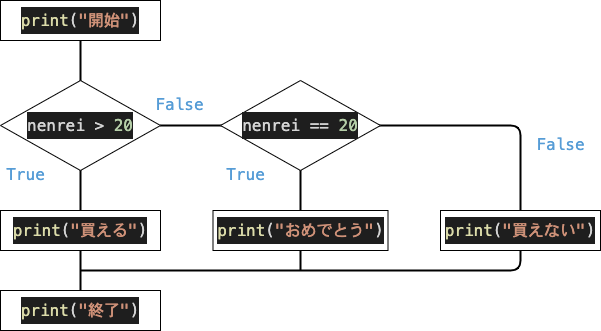

The diagram above was exported from draw.io. Its source (the exported page's mxGraphModel, read from the mxfile embedded in the PNG):
<mxGraphModel dx="806" dy="642" grid="1" gridSize="10" guides="1" tooltips="1" connect="1" arrows="1" fold="1" page="1" pageScale="1" pageWidth="827" pageHeight="1169" math="0" shadow="0">
  <root>
    <mxCell id="0" />
    <mxCell id="1" parent="0" />
    <mxCell id="2" value="&lt;div style=&quot;color: rgb(212 , 212 , 212) ; background-color: rgb(30 , 30 , 30) ; font-family: &amp;#34;menlo&amp;#34; , &amp;#34;monaco&amp;#34; , &amp;#34;courier new&amp;#34; , monospace ; font-size: 16px ; line-height: 27px&quot;&gt;&lt;span style=&quot;color: #dcdcaa&quot;&gt;print&lt;/span&gt;(&lt;span style=&quot;color: #ce9178&quot;&gt;&quot;開始&quot;&lt;/span&gt;)&lt;/div&gt;" style="rounded=0;whiteSpace=wrap;html=1;" parent="1" vertex="1">
      <mxGeometry x="40" y="40" width="160" height="40" as="geometry" />
    </mxCell>
    <mxCell id="3" value="&lt;div style=&quot;color: rgb(212 , 212 , 212) ; background-color: rgb(30 , 30 , 30) ; font-family: &amp;#34;menlo&amp;#34; , &amp;#34;monaco&amp;#34; , &amp;#34;courier new&amp;#34; , monospace ; font-size: 16px ; line-height: 27px&quot;&gt;nenrei &amp;gt;&amp;nbsp;&lt;span style=&quot;color: #b5cea8&quot;&gt;20&lt;/span&gt;&lt;/div&gt;" style="rhombus;whiteSpace=wrap;html=1;" parent="1" vertex="1">
      <mxGeometry x="40" y="120" width="160" height="90" as="geometry" />
    </mxCell>
    <mxCell id="5" value="&lt;div style=&quot;color: rgb(212 , 212 , 212) ; background-color: rgb(30 , 30 , 30) ; font-family: &amp;#34;menlo&amp;#34; , &amp;#34;monaco&amp;#34; , &amp;#34;courier new&amp;#34; , monospace ; font-size: 16px ; line-height: 27px&quot;&gt;&lt;span style=&quot;color: #dcdcaa&quot;&gt;print&lt;/span&gt;(&lt;span style=&quot;color: #ce9178&quot;&gt;&quot;買える&quot;&lt;/span&gt;)&lt;/div&gt;" style="rounded=0;whiteSpace=wrap;html=1;" parent="1" vertex="1">
      <mxGeometry x="40" y="250" width="160" height="40" as="geometry" />
    </mxCell>
    <mxCell id="6" value="&lt;div style=&quot;color: rgb(212 , 212 , 212) ; background-color: rgb(30 , 30 , 30) ; font-family: &amp;#34;menlo&amp;#34; , &amp;#34;monaco&amp;#34; , &amp;#34;courier new&amp;#34; , monospace ; font-size: 16px ; line-height: 27px&quot;&gt;&lt;span style=&quot;color: #dcdcaa&quot;&gt;print&lt;/span&gt;(&lt;span style=&quot;color: #ce9178&quot;&gt;&quot;終了&quot;&lt;/span&gt;)&lt;/div&gt;" style="rounded=0;whiteSpace=wrap;html=1;" parent="1" vertex="1">
      <mxGeometry x="40" y="330" width="160" height="40" as="geometry" />
    </mxCell>
    <mxCell id="8" value="" style="endArrow=none;html=1;entryX=0.5;entryY=1;entryDx=0;entryDy=0;exitX=0.5;exitY=0;exitDx=0;exitDy=0;strokeWidth=2;" parent="1" source="3" target="2" edge="1">
      <mxGeometry width="50" height="50" relative="1" as="geometry">
        <mxPoint x="270" y="280" as="sourcePoint" />
        <mxPoint x="320" y="230" as="targetPoint" />
      </mxGeometry>
    </mxCell>
    <mxCell id="9" value="" style="endArrow=none;html=1;strokeWidth=2;" parent="1" edge="1">
      <mxGeometry width="50" height="50" relative="1" as="geometry">
        <mxPoint x="120" y="250" as="sourcePoint" />
        <mxPoint x="120" y="210" as="targetPoint" />
      </mxGeometry>
    </mxCell>
    <mxCell id="10" value="" style="endArrow=none;html=1;entryX=0.5;entryY=1;entryDx=0;entryDy=0;exitX=0.5;exitY=0;exitDx=0;exitDy=0;strokeWidth=2;" parent="1" source="6" target="5" edge="1">
      <mxGeometry width="50" height="50" relative="1" as="geometry">
        <mxPoint x="119.5" y="330" as="sourcePoint" />
        <mxPoint x="119.5" y="290" as="targetPoint" />
      </mxGeometry>
    </mxCell>
    <mxCell id="11" value="" style="endArrow=none;html=1;strokeWidth=2;exitX=1;exitY=0.5;exitDx=0;exitDy=0;" parent="1" source="3" edge="1">
      <mxGeometry width="50" height="50" relative="1" as="geometry">
        <mxPoint x="160" y="100" as="sourcePoint" />
        <mxPoint x="120" y="310" as="targetPoint" />
        <Array as="points">
          <mxPoint x="560" y="165" />
          <mxPoint x="560" y="310" />
        </Array>
      </mxGeometry>
    </mxCell>
    <mxCell id="12" value="&lt;div style=&quot;color: rgb(212 , 212 , 212) ; font-family: &amp;#34;menlo&amp;#34; , &amp;#34;monaco&amp;#34; , &amp;#34;courier new&amp;#34; , monospace ; line-height: 27px&quot;&gt;&lt;span style=&quot;color: rgb(86 , 156 , 214)&quot;&gt;&lt;font style=&quot;font-size: 16px&quot;&gt;True&lt;/font&gt;&lt;/span&gt;&lt;/div&gt;" style="text;html=1;resizable=0;autosize=1;align=center;verticalAlign=middle;points=[];fillColor=none;strokeColor=none;rounded=0;" parent="1" vertex="1">
      <mxGeometry x="40" y="200" width="50" height="30" as="geometry" />
    </mxCell>
    <mxCell id="13" value="&lt;div style=&quot;color: rgb(212 , 212 , 212) ; font-family: &amp;#34;menlo&amp;#34; , &amp;#34;monaco&amp;#34; , &amp;#34;courier new&amp;#34; , monospace ; line-height: 27px&quot;&gt;&lt;span style=&quot;color: rgb(86 , 156 , 214)&quot;&gt;&lt;font style=&quot;font-size: 16px&quot;&gt;False&lt;/font&gt;&lt;/span&gt;&lt;/div&gt;" style="text;html=1;resizable=0;autosize=1;align=center;verticalAlign=middle;points=[];fillColor=none;strokeColor=none;rounded=0;" parent="1" vertex="1">
      <mxGeometry x="189" y="130" width="60" height="30" as="geometry" />
    </mxCell>
    <mxCell id="14" value="&lt;div style=&quot;color: rgb(212 , 212 , 212) ; background-color: rgb(30 , 30 , 30) ; font-family: &amp;#34;menlo&amp;#34; , &amp;#34;monaco&amp;#34; , &amp;#34;courier new&amp;#34; , monospace ; font-size: 16px ; line-height: 27px&quot;&gt;&lt;span style=&quot;color: #dcdcaa&quot;&gt;print&lt;/span&gt;(&lt;span style=&quot;color: #ce9178&quot;&gt;&quot;おめでとう&quot;&lt;/span&gt;)&lt;/div&gt;" style="rounded=0;whiteSpace=wrap;html=1;" parent="1" vertex="1">
      <mxGeometry x="252.5" y="250" width="175" height="40" as="geometry" />
    </mxCell>
    <mxCell id="15" value="&lt;div style=&quot;color: rgb(212 , 212 , 212) ; background-color: rgb(30 , 30 , 30) ; font-family: &amp;#34;menlo&amp;#34; , &amp;#34;monaco&amp;#34; , &amp;#34;courier new&amp;#34; , monospace ; font-size: 16px ; line-height: 27px&quot;&gt;nenrei == &lt;span style=&quot;color: #b5cea8&quot;&gt;20&lt;/span&gt;&lt;/div&gt;" style="rhombus;whiteSpace=wrap;html=1;" vertex="1" parent="1">
      <mxGeometry x="260" y="120" width="160" height="90" as="geometry" />
    </mxCell>
    <mxCell id="17" value="&lt;div style=&quot;color: rgb(212 , 212 , 212) ; background-color: rgb(30 , 30 , 30) ; font-family: &amp;#34;menlo&amp;#34; , &amp;#34;monaco&amp;#34; , &amp;#34;courier new&amp;#34; , monospace ; font-size: 16px ; line-height: 27px&quot;&gt;&lt;span style=&quot;color: #dcdcaa&quot;&gt;print&lt;/span&gt;(&lt;span style=&quot;color: #ce9178&quot;&gt;&quot;買えない&quot;&lt;/span&gt;)&lt;/div&gt;" style="rounded=0;whiteSpace=wrap;html=1;" vertex="1" parent="1">
      <mxGeometry x="480" y="250" width="160" height="40" as="geometry" />
    </mxCell>
    <mxCell id="18" value="&lt;div style=&quot;color: rgb(212 , 212 , 212) ; font-family: &amp;#34;menlo&amp;#34; , &amp;#34;monaco&amp;#34; , &amp;#34;courier new&amp;#34; , monospace ; line-height: 27px&quot;&gt;&lt;span style=&quot;color: rgb(86 , 156 , 214)&quot;&gt;&lt;font style=&quot;font-size: 16px&quot;&gt;False&lt;/font&gt;&lt;/span&gt;&lt;/div&gt;" style="text;html=1;resizable=0;autosize=1;align=center;verticalAlign=middle;points=[];fillColor=none;strokeColor=none;rounded=0;" vertex="1" parent="1">
      <mxGeometry x="570" y="170" width="60" height="30" as="geometry" />
    </mxCell>
    <mxCell id="19" value="&lt;div style=&quot;color: rgb(212 , 212 , 212) ; font-family: &amp;#34;menlo&amp;#34; , &amp;#34;monaco&amp;#34; , &amp;#34;courier new&amp;#34; , monospace ; line-height: 27px&quot;&gt;&lt;span style=&quot;color: rgb(86 , 156 , 214)&quot;&gt;&lt;font style=&quot;font-size: 16px&quot;&gt;True&lt;/font&gt;&lt;/span&gt;&lt;/div&gt;" style="text;html=1;resizable=0;autosize=1;align=center;verticalAlign=middle;points=[];fillColor=none;strokeColor=none;rounded=0;" vertex="1" parent="1">
      <mxGeometry x="260" y="200" width="50" height="30" as="geometry" />
    </mxCell>
    <mxCell id="20" value="" style="endArrow=none;html=1;strokeWidth=2;" edge="1" parent="1">
      <mxGeometry width="50" height="50" relative="1" as="geometry">
        <mxPoint x="340" y="250" as="sourcePoint" />
        <mxPoint x="340" y="210" as="targetPoint" />
      </mxGeometry>
    </mxCell>
    <mxCell id="21" value="" style="endArrow=none;html=1;strokeWidth=2;entryX=0.5;entryY=1;entryDx=0;entryDy=0;" edge="1" parent="1" target="14">
      <mxGeometry width="50" height="50" relative="1" as="geometry">
        <mxPoint x="340" y="310" as="sourcePoint" />
        <mxPoint x="350" y="220" as="targetPoint" />
      </mxGeometry>
    </mxCell>
  </root>
</mxGraphModel>